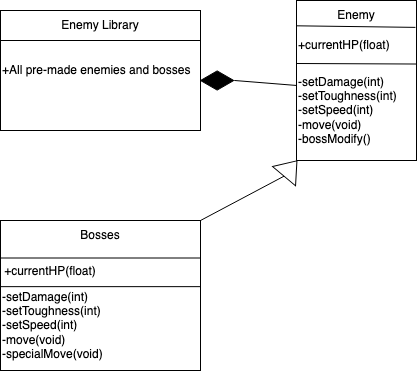

The diagram above was exported from draw.io. Its source (the exported page's mxGraphModel, read from the mxfile embedded in the PNG):
<mxGraphModel dx="630" dy="432" grid="1" gridSize="10" guides="1" tooltips="1" connect="1" arrows="1" fold="1" page="1" pageScale="1" pageWidth="850" pageHeight="1100" math="0" shadow="0">
  <root>
    <mxCell id="0" />
    <mxCell id="1" parent="0" />
    <mxCell id="UiJGhOrCCk6cWw0EOShn-1" value="+All pre-made enemies and bosses" style="rounded=0;whiteSpace=wrap;html=1;align=left;" parent="1" vertex="1">
      <mxGeometry x="40" y="390" width="200" height="120" as="geometry" />
    </mxCell>
    <mxCell id="UiJGhOrCCk6cWw0EOShn-2" value="" style="endArrow=none;html=1;rounded=0;entryX=1;entryY=0.25;entryDx=0;entryDy=0;exitX=0;exitY=0.25;exitDx=0;exitDy=0;" parent="1" source="UiJGhOrCCk6cWw0EOShn-1" target="UiJGhOrCCk6cWw0EOShn-1" edge="1">
      <mxGeometry width="50" height="50" relative="1" as="geometry">
        <mxPoint x="40" y="410" as="sourcePoint" />
        <mxPoint x="180" y="420" as="targetPoint" />
      </mxGeometry>
    </mxCell>
    <mxCell id="UiJGhOrCCk6cWw0EOShn-5" value="Enemy Library" style="text;html=1;align=center;verticalAlign=middle;whiteSpace=wrap;rounded=0;" parent="1" vertex="1">
      <mxGeometry x="100" y="390" width="80" height="30" as="geometry" />
    </mxCell>
    <mxCell id="UiJGhOrCCk6cWw0EOShn-6" value="&lt;font style=&quot;font-size: 12px;&quot;&gt;&lt;br&gt;&lt;/font&gt;" style="rounded=0;whiteSpace=wrap;html=1;align=left;" parent="1" vertex="1">
      <mxGeometry x="336" y="380" width="120" height="160" as="geometry" />
    </mxCell>
    <mxCell id="UiJGhOrCCk6cWw0EOShn-7" value="" style="endArrow=none;html=1;rounded=0;exitX=0.008;exitY=-0.156;exitDx=0;exitDy=0;exitPerimeter=0;entryX=0.991;entryY=0.168;entryDx=0;entryDy=0;entryPerimeter=0;" parent="1" source="UiJGhOrCCk6cWw0EOShn-12" target="UiJGhOrCCk6cWw0EOShn-6" edge="1">
      <mxGeometry width="50" height="50" relative="1" as="geometry">
        <mxPoint x="336" y="401" as="sourcePoint" />
        <mxPoint x="450" y="405" as="targetPoint" />
      </mxGeometry>
    </mxCell>
    <mxCell id="UiJGhOrCCk6cWw0EOShn-10" value="Enemy" style="text;html=1;align=center;verticalAlign=middle;whiteSpace=wrap;rounded=0;" parent="1" vertex="1">
      <mxGeometry x="366" y="380" width="60" height="30" as="geometry" />
    </mxCell>
    <mxCell id="UiJGhOrCCk6cWw0EOShn-11" value="" style="endArrow=none;html=1;rounded=0;entryX=0.997;entryY=0.397;entryDx=0;entryDy=0;entryPerimeter=0;" parent="1" target="UiJGhOrCCk6cWw0EOShn-6" edge="1">
      <mxGeometry width="50" height="50" relative="1" as="geometry">
        <mxPoint x="336" y="443" as="sourcePoint" />
        <mxPoint x="440" y="440" as="targetPoint" />
      </mxGeometry>
    </mxCell>
    <mxCell id="UiJGhOrCCk6cWw0EOShn-12" value="+currentHP(float)" style="text;html=1;align=left;verticalAlign=middle;whiteSpace=wrap;rounded=0;" parent="1" vertex="1">
      <mxGeometry x="336" y="410" width="60" height="30" as="geometry" />
    </mxCell>
    <mxCell id="UiJGhOrCCk6cWw0EOShn-17" value="" style="rounded=0;whiteSpace=wrap;html=1;align=left;" parent="1" vertex="1">
      <mxGeometry x="40" y="600" width="200" height="150" as="geometry" />
    </mxCell>
    <mxCell id="UiJGhOrCCk6cWw0EOShn-18" value="" style="endArrow=none;html=1;rounded=0;entryX=1;entryY=0.25;entryDx=0;entryDy=0;exitX=0;exitY=0.25;exitDx=0;exitDy=0;" parent="1" source="UiJGhOrCCk6cWw0EOShn-17" target="UiJGhOrCCk6cWw0EOShn-17" edge="1">
      <mxGeometry width="50" height="50" relative="1" as="geometry">
        <mxPoint x="40" y="620" as="sourcePoint" />
        <mxPoint x="180" y="630" as="targetPoint" />
      </mxGeometry>
    </mxCell>
    <mxCell id="UiJGhOrCCk6cWw0EOShn-22" value="Bosses" style="text;html=1;align=center;verticalAlign=middle;whiteSpace=wrap;rounded=0;" parent="1" vertex="1">
      <mxGeometry x="110" y="600" width="60" height="30" as="geometry" />
    </mxCell>
    <mxCell id="UiJGhOrCCk6cWw0EOShn-24" value="" style="endArrow=none;html=1;rounded=0;exitX=-0.002;exitY=0.441;exitDx=0;exitDy=0;exitPerimeter=0;entryX=0.998;entryY=0.441;entryDx=0;entryDy=0;entryPerimeter=0;" parent="1" source="UiJGhOrCCk6cWw0EOShn-17" target="UiJGhOrCCk6cWw0EOShn-17" edge="1">
      <mxGeometry width="50" height="50" relative="1" as="geometry">
        <mxPoint x="40" y="690" as="sourcePoint" />
        <mxPoint x="240" y="660" as="targetPoint" />
      </mxGeometry>
    </mxCell>
    <mxCell id="UiJGhOrCCk6cWw0EOShn-25" value="&lt;font style=&quot;font-size: 12px;&quot;&gt;-setDamage(int)&lt;br style=&quot;border-color: var(--border-color);&quot;&gt;-setToughness(int)&lt;br style=&quot;border-color: var(--border-color);&quot;&gt;-setSpeed(int)&lt;br style=&quot;border-color: var(--border-color);&quot;&gt;-move(void)&lt;br style=&quot;border-color: var(--border-color);&quot;&gt;-specialMove(void)&lt;/font&gt;" style="text;html=1;align=left;verticalAlign=middle;whiteSpace=wrap;rounded=0;" parent="1" vertex="1">
      <mxGeometry x="40" y="690" width="130" height="30" as="geometry" />
    </mxCell>
    <mxCell id="UiJGhOrCCk6cWw0EOShn-37" value="" style="html=1;whiteSpace=wrap;shape=isoRectangle;aspect=fixed;flipV=1;flipH=1;movable=1;resizable=1;rotatable=1;deletable=1;editable=1;locked=0;connectable=1;rotation=-180;fillColor=#000000;" parent="1" vertex="1">
      <mxGeometry x="240" y="450" width="33.33" height="20" as="geometry" />
    </mxCell>
    <mxCell id="UiJGhOrCCk6cWw0EOShn-39" value="" style="endArrow=none;html=1;rounded=0;exitX=1.013;exitY=0.499;exitDx=0;exitDy=0;exitPerimeter=0;entryX=-0.001;entryY=0.531;entryDx=0;entryDy=0;entryPerimeter=0;" parent="1" source="UiJGhOrCCk6cWw0EOShn-37" target="UiJGhOrCCk6cWw0EOShn-6" edge="1">
      <mxGeometry width="50" height="50" relative="1" as="geometry">
        <mxPoint x="460" y="560" as="sourcePoint" />
        <mxPoint x="330" y="460" as="targetPoint" />
      </mxGeometry>
    </mxCell>
    <mxCell id="YGnkBZhMQ792LacgTRM3-2" value="" style="endArrow=none;html=1;rounded=0;entryX=1;entryY=0;entryDx=0;entryDy=0;exitX=0;exitY=0.5;exitDx=0;exitDy=0;" edge="1" parent="1" source="YGnkBZhMQ792LacgTRM3-8" target="UiJGhOrCCk6cWw0EOShn-17">
      <mxGeometry width="50" height="50" relative="1" as="geometry">
        <mxPoint x="410" y="670" as="sourcePoint" />
        <mxPoint x="370" y="630" as="targetPoint" />
      </mxGeometry>
    </mxCell>
    <mxCell id="YGnkBZhMQ792LacgTRM3-8" value="" style="triangle;whiteSpace=wrap;html=1;rotation=-50;" vertex="1" parent="1">
      <mxGeometry x="320" y="533" width="20" height="30" as="geometry" />
    </mxCell>
    <mxCell id="YGnkBZhMQ792LacgTRM3-9" value="-setDamage(int)&lt;br style=&quot;border-color: var(--border-color);&quot;&gt;&lt;span style=&quot;&quot;&gt;-setToughness(int)&lt;/span&gt;&lt;br style=&quot;border-color: var(--border-color);&quot;&gt;&lt;span style=&quot;&quot;&gt;-setSpeed(int)&lt;/span&gt;&lt;br style=&quot;border-color: var(--border-color);&quot;&gt;&lt;span style=&quot;&quot;&gt;-move(void)&lt;/span&gt;&lt;br style=&quot;border-color: var(--border-color);&quot;&gt;&lt;span style=&quot;&quot;&gt;-bossModify()&lt;/span&gt;" style="text;html=1;strokeColor=none;fillColor=none;align=left;verticalAlign=middle;whiteSpace=wrap;rounded=0;" vertex="1" parent="1">
      <mxGeometry x="336" y="470" width="108" height="40" as="geometry" />
    </mxCell>
    <mxCell id="YGnkBZhMQ792LacgTRM3-10" style="edgeStyle=orthogonalEdgeStyle;rounded=0;orthogonalLoop=1;jettySize=auto;html=1;exitX=0.5;exitY=1;exitDx=0;exitDy=0;" edge="1" parent="1" source="YGnkBZhMQ792LacgTRM3-9" target="YGnkBZhMQ792LacgTRM3-9">
      <mxGeometry relative="1" as="geometry" />
    </mxCell>
    <mxCell id="YGnkBZhMQ792LacgTRM3-12" value="+currentHP(float)" style="text;html=1;strokeColor=none;fillColor=none;align=center;verticalAlign=middle;whiteSpace=wrap;rounded=0;" vertex="1" parent="1">
      <mxGeometry x="60" y="636" width="60" height="30" as="geometry" />
    </mxCell>
  </root>
</mxGraphModel>